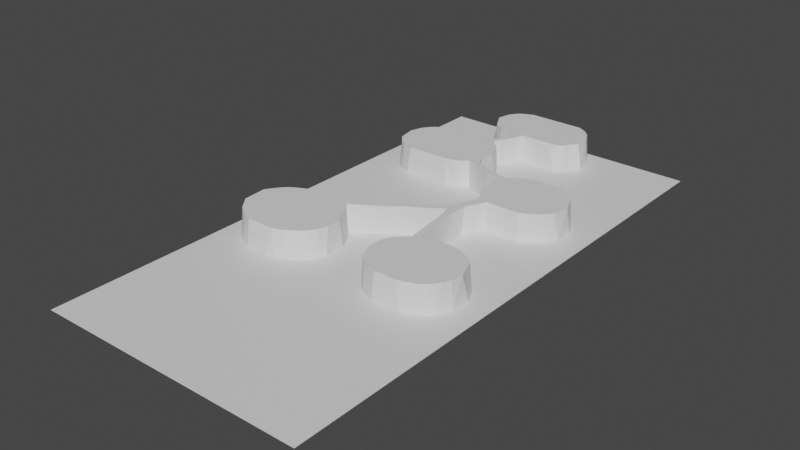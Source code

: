 # Source: untitled_1.blend  (saved by Blender 2.82.7; exported with 4.5.12 LTS)
import bpy
from mathutils import Matrix  # noqa: F401  (used for matrix-valued properties, if any)

bpy.ops.wm.read_factory_settings(use_empty=True)
scene = bpy.context.scene
scene.name = 'Scene'

# ---- collections
col_collection = bpy.data.collections.new('Collection'); scene.collection.children.link(col_collection)

# ---- materials (node trees are filled in below, after node groups)
mat_default_obj = bpy.data.materials.new('Default OBJ')
mat_default_obj.use_transparent_shadow = False

# ---- material node trees
mat_default_obj.use_nodes = True; mat_default_obj.node_tree.nodes.clear()
_N = mat_default_obj.node_tree.nodes; _L = mat_default_obj.node_tree.links
n0 = _N.new('ShaderNodeOutputMaterial'); n0.name = 'Material Output'; n0.location = (300, 300)
n1 = _N.new('ShaderNodeBsdfPrincipled'); n1.name = 'Principled BSDF'; n1.location = (10, 300)
n1.distribution = 'GGX'
n1.subsurface_method = 'BURLEY'
n1.inputs[3].default_value = 1.45
n1.inputs[27].default_value = (0.0, 0.0, 0.0, 1.0)
n1.inputs[28].default_value = 1.0
_L.new(n1.outputs[0], n0.inputs[0])
n0.is_active_output = True

# ---- world
world_world = bpy.data.worlds.new('World'); scene.world = world_world
world_world.use_nodes = True; world_world.node_tree.nodes.clear()
_N = world_world.node_tree.nodes; _L = world_world.node_tree.links
n0 = _N.new('ShaderNodeOutputWorld'); n0.name = 'World Output'; n0.location = (300, 300)
n1 = _N.new('ShaderNodeBackground'); n1.name = 'Background'; n1.location = (10, 300)
n1.inputs[0].default_value = (0.05088, 0.05088, 0.05088, 1.0)
_L.new(n1.outputs[0], n0.inputs[0])
n0.is_active_output = True
world_world.color = (0.05088, 0.05088, 0.05088)
world_world.use_sun_shadow = False
world_world.sun_shadow_jitter_overblur = 0.0

# ---- meshes
me_terrain_001 = bpy.data.meshes.new('Terrain.001')
me_terrain_001.from_pydata([(-227.0, 0.0, 0.0), (-227.0, 0.0, 200.0), (-232.0, 0.0, 83.87), (-244.8, 0.0004595, 134.8), (-243.6, 0.0003261, 51.99), (-236.1, 0.005891, 125.2), (-236.3, 0.006588, 60.97), (-237.8, 0.008497, 71.02), (-238.2, 0.003982, 112.6), (-235.8, 0.01067, 117.7), (-236.3, 0.007885, 68.08), (-265.1, 0.0, 38.05), (-237.6, 0.01643, 128.4), (-236.6, 9.995, 62.71), (-236.0, 9.995, 120.5), (-236.8, 9.995, 124.6), (-237.6, 9.995, 68.75), (-239.2, 9.989, 112.7), (-238.8, 0.008079, 130.7), (-238.8, 0.004903, 55.97), (-239.6, 0.006824, 73.08), (-238.1, 9.997, 127.6), (-239.3, 9.981, 56.53), (-247.7, 9.998, 108.1), (-242.4, 0.006072, 133.6), (-239.8, 9.996, 71.9), (-240.2, 0.01482, 132.2), (-241.0, 0.006832, 74.28), (-239.5, 9.997, 129.6), (-240.7, 0.03803, 110.3), (-240.8, 9.985, 131.1), (-241.2, 0.02336, 53.63), (-241.3, 9.993, 54.59), (-243.7, 0.003838, 108.3), (-241.7, 9.991, 73.49), (-243.0, 9.992, 109.9), (-242.9, 0.008844, 75.67), (-243.2, 9.978, 132.8), (-243.7, 9.98, 74.81), (-243.9, 9.998, 52.82), (-247.7, 0.01519, 135.8), (-245.9, 0.01895, 77.08), (-246.0, 0.04867, 51.14), (-246.0, 9.996, 133.9), (-247.2, 9.992, 76.34), (-246.8, 9.996, 51.75), (-254.9, 9.997, 108.1), (-246.6, 0.03385, 107.2), (-249.0, 0.05093, 50.36), (-249.7, 9.996, 134.9), (-251.2, 0.07177, 77.59), (-256.8, 0.04176, 107.2), (-257.3, 9.983, 51.74), (-255.6, 0.02436, 50.45), (-256.3, 0.0009446, 77.74), (-257.7, 9.991, 135.0), (-258.3, 0.01017, 135.8), (-258.5, 0.05755, 51.09), (-258.5, 9.969, 109.0), (-259.1, 0.0704, 76.97), (-260.2, 0.0154, 79.71), (-259.8, 0.03517, 108.2), (-260.4, 9.985, 53.15), (-262.2, 0.004116, 95.41), (-261.0, 0.002321, 105.1), (-260.6, 0.03456, 51.85), (-260.5, 9.984, 133.9), (-260.7, 0.03184, 134.8), (-260.6, 0.02325, 14.46), (-259.2, 9.998, 76.31), (-261.3, 0.001738, 82.88), (-260.9, 9.968, 109.3), (-260.4, 9.997, 78.31), (-262.1, 0.0008769, 15.88), (-261.6, 0.01837, 8.719), (-262.1, 9.922, 14.75), (-262.5, 0.01162, 52.89), (-263.2, 9.991, 54.82), (-261.4, 9.99, 80.77), (-263.0, 0.006811, 85.32), (-261.5, 9.962, 105.0), (-263.3, 9.995, 132.5), (-262.9, 9.994, 83.7), (-262.1, 9.994, 99.69), (-264.6, 0.007329, 3.013), (-263.3, -0.0003032, 17.64), (-264.1, 9.998, 72.52), (-263.6, 9.999, 76.33), (-263.0, 9.983, 111.1), (-264.7, 9.997, 112.7), (-263.7, 0.009273, 133.5), (-262.4, 10.0, 8.993), (-264.8, 9.981, 80.27), (-264.1, 9.99, 102.0), (-264.1, 9.974, 5.348), (-264.2, 9.987, 17.21), (-265.0, 0.01598, 55.19), (-264.0, -0.0009536, 74.24), (-263.2, 9.991, 91.2), (-264.0, 0.02509, 110.8), (-265.2, 0.0002919, 21.15), (-265.1, 9.968, 56.56), (-264.5, 0.003687, 77.34), (-266.5, 9.991, 88.75), (-266.6, 9.989, 69.15), (-265.3, 9.995, 93.44), (-264.5, 0.000107, 103.7), (-265.4, 9.859, 19.16), (-265.5, -0.001068, 79.83), (-266.7, 9.909, 2.573), (-266.1, 9.998, 83.2), (-267.4, 9.998, 85.31), (-265.5, 9.86e-05, 95.59), (-266.1, 0.01017, 112.3), (-266.5, 9.972, 114.2), (-266.4, 9.997, 130.3), (-266.5, 0.01207, 131.2), (-267.2, 0.04239, 1.134), (-267.4, 9.888, 20.65), (-269.0, 9.998, 57.79), (-267.3, 9.967, 61.39), (-266.8, 3.05e-08, 83.44), (-267.0, -0.01198, 90.11), (-267.6, 9.992, 115.9), (-270.6, 0.004444, -0.005766), (-267.7, 0.01155, 114.0), (-268.8, 9.994, 117.9), (-267.7, 0.003422, 22.49), (-267.7, -0.0195, 59.46), (-268.6, 10.0, 89.91), (-267.8, 0.02856, 67.1), (-269.9, 0.02238, 92.11), (-269.1, 9.992, 55.75), (-269.1, -0.0002862, 85.64), (-270.2, 8.705, 21.94), (-269.9, -0.001216, 54.58), (-269.9, 9.999, 87.51), (-269.4, 0.005512, 117.0), (-269.2, 9.998, 124.1), (-270.1, 9.982, 0.8651), (-269.7, 0.003345, 124.8), (-271.7, 0.001048, 58.01), (-271.3, 0.02343, 87.61), (-272.2, 9.964, 89.53), (-271.0, 9.983, 91.78), (-280.1, 0.0, 117.7), (-275.9, 4.187e-06, 22.61), (-272.3, 9.994, 54.84), (-272.3, 0.0101, 93.88), (-277.1, 9.962, 21.19), (-273.5, 9.987, 56.73), (-272.9, 1.228, 0.01393), (-273.6, 0.01606, 53.46), (-273.0, 9.998, 93.12), (-273.6, -0.002054, 89.16), (-274.1, 9.983, 90.89), (-275.0, 9.993, 94.17), (-276.5, 9.997, 53.49), (-275.9, 0.0008496, 56.58), (-274.9, -0.01121, 95.21), (-276.9, 9.996, 55.3), (-275.6, 0.005841, 90.4), (-277.0, 9.996, 92.9), (-277.0, 0.01258, 96.62), (-275.8, 0.909, -0.0011), (-276.8, 0.0002442, 52.1), (-277.7, 9.995, 95.85), (-277.7, 0.006848, 92.2), (-278.8, 0.8239, -0.01402), (-291.1, 9.998, 0.8781), (-281.0, -0.005589, 50.51), (-291.7, 0.0, 83.32), (-280.3, 9.99, 95.33), (-280.3, 9.992, 51.94), (-279.1, 0.000954, 55.18), (-279.9, 0.01062, 98.89), (-282.3, 0.01642, 22.72), (-281.0, 9.988, 53.67), (-279.9, 4.971e-05, 94.14), (-279.9, 9.989, 97.43), (-282.6, 9.996, 21.15), (-280.8, 0.005291, 41.35), (-280.5, 1.339, -0.002058), (-280.5, 0.04849, 47.93), (-282.9, -0.0178, 53.96), (-283.5, -0.0001122, 25.8), (-281.6, 9.978, 48.4), (-283.5, 9.987, 97.58), (-281.6, 9.986, 98.86), (-282.5, -0.0001458, 100.6), (-281.2, 9.997, 42.6), (-282.6, 0.02685, 95.81), (-282.8, 2.377, 0.04792), (-311.2, 9.998, 34.32), (-284.0, 9.984, 36.08), (-284.7, 0.004613, 54.97), (-283.8, 9.973, 100.6), (-284.6, 0.000966, 101.9), (-284.2, 0.04019, 34.95), (-283.7, 9.979, 24.69), (-284.1, 9.994, 52.75), (-284.1, 1.855, 0.009229), (-284.7, -3.024e-07, 28.12), (-286.7, 0.01157, 33.03), (-287.2, 0.0001607, 56.41), (-285.8, 0.01551, 97.75), (-286.4, 9.995, 25.02), (-284.9, 9.998, 27.34), (-285.4, 9.98, 21.35), (-286.2, 0.02989, 31.02), (-286.2, 9.979, 54.62), (-286.3, 0.0913, -0.0257), (-285.8, 10.01, 98.88), (-286.1, -0.01464, 22.17), (-286.1, 9.998, 29.87), (-287.2, 9.996, 100.2), (-286.7, 9.978, 102.3), (-287.2, 0.006391, 103.9), (-287.4, 0.005232, 116.4), (-287.2, 0.01951, 124.2), (-286.9, 9.998, 33.95), (-287.6, 0.01, 26.08), (-288.1, 9.998, 28.73), (-288.6, 9.995, 20.44), (-288.1, -2.838e-05, 99.37), (-288.2, 0.02565, 126.7), (-291.0, 0.002343, 130.7), (-289.8, 0.01353, 21.43), (-287.8, 9.998, 31.81), (-287.8, 9.97, 122.8), (-292.1, -0.0002365, 0.003742), (-288.9, 9.956, 55.79), (-289.6, 0.01422, 129.1), (-288.8, 0.03748, 28.51), (-289.1, 9.951, 104.0), (-287.9, 9.983, 117.2), (-289.0, 9.991, 126.3), (-290.0, 9.991, 31.12), (-289.8, 0.01047, 105.6), (-296.9, 9.998, 107.0), (-290.0, 0.007772, 100.6), (-290.0, 9.999, 101.8), (-292.5, 9.997, 103.9), (-290.3, -0.02277, 30.44), (-292.2, 9.989, 56.59), (-290.9, 0.02303, 57.68), (-290.7, 0.001394, 110.2), (-291.4, 9.979, 110.6), (-290.4, 9.989, 128.5), (-291.4, 9.981, 105.3), (-292.5, 0.01547, 132.1), (-292.6, 9.992, 32.69), (-291.8, 0.00507, 31.39), (-291.8, 0.00254, 101.9), (-292.0, 9.968, 130.3), (-294.5, 9.986, 2.305), (-293.1, 9.992, 19.76), (-292.8, -0.01621, 107.9), (-297.0, 0.00398, 134.8), (-294.7, 0.003269, 20.31), (-294.0, 9.962, 107.1), (-293.6, 0.002847, 103.5), (-294.8, 0.02061, 133.6), (-294.1, 10.01, 131.7), (-295.0, 0.03778, 1.305), (-295.1, 9.992, 105.7), (-307.8, 9.994, 56.93), (-296.5, -0.04581, 105.5), (-297.0, 9.98, 133.6), (-327.0, 0.0, 0.0), (-296.8, 9.994, 3.924), (-296.4, 9.972, 18.27), (-297.9, 9.997, 32.78), (-296.7, -0.002224, 2.591), (-305.1, 0.03631, 104.5), (-299.1, -0.003154, 104.8), (-299.3, 0.002519, 135.6), (-298.1, 0.02744, 17.95), (-298.0, 0.007811, 3.919), (-298.8, 9.969, 6.805), (-299.9, 9.98, 105.7), (-299.9, 9.997, 11.72), (-299.8, 0.0009415, 31.56), (-303.2, 0.04102, 136.3), (-299.8, -0.002962, 6.961), (-300.7, 9.994, 135.0), (-300.4, 0.01524, 12.75), (-308.7, 0.01813, 57.71), (-306.7, 0.06223, 31.78), (-308.2, 9.994, 33.01), (-308.2, 9.991, 105.7), (-311.1, 9.99, 135.0), (-311.3, 0.02139, 135.9), (-309.5, 0.06154, 32.4), (-310.5, 0.03722, 105.0), (-312.5, 9.977, 107.0), (-312.1, 9.995, 55.29), (-311.2, 0.0364, 56.71), (-312.0, 0.02548, 33.55), (-313.1, 0.01625, 105.9), (-313.5, 9.954, 35.51), (-313.7, 0.0004519, 55.39), (-315.0, 9.991, 133.4), (-315.3, 0.005867, 134.3), (-314.1, 0.006025, 34.79), (-314.8, 9.998, 37.04), (-314.4, 9.996, 53.78), (-315.1, 0.001048, 107.0), (-315.9, 0.005672, 36.6), (-315.7, 0.01972, 53.63), (-315.7, 9.969, 108.6), (-316.7, 9.992, 39.74), (-316.8, 9.992, 50.94), (-323.1, 9.996, 116.6), (-317.9, 0.001766, 39.95), (-317.7, 9.96, 109.8), (-318.8, 9.971, 130.5), (-318.0, 9.997, 44.35), (-318.8, 0.003931, 131.7), (-317.6, 0.01447, 108.5), (-318.1, 0.02087, 48.53), (-319.1, 9.99, 111.2), (-322.8, 0.0, 49.45), (-319.4, 0.01366, 109.8), (-325.3, 0.0, 111.6), (-320.8, 0.01534, 111.2), (-320.9, 9.97, 113.2), (-321.5, 0.02335, 128.4), (-322.4, 0.01029, 113.3), (-322.6, 10.0, 125.5), (-327.0, 0.0, 200.0), (-323.4, 0.1056, 115.3), (-324.1, 0.007314, 116.9), (-324.2, 0.01653, 122.4), (-327.0, 0.0, 79.48)], [], [(0, 2, 1), (2, 5, 1), (0, 6, 2), (2, 10, 7), (9, 5, 2), (6, 10, 2), (9, 14, 5), (5, 12, 1), (6, 13, 10), (14, 15, 5), (13, 16, 10), (2, 8, 9), (8, 14, 9), (23, 15, 14), (10, 16, 7), (8, 17, 14), (15, 12, 5), (12, 18, 1), (19, 13, 6), (15, 21, 12), (0, 19, 6), (2, 7, 20), (19, 22, 13), (0, 31, 19), (22, 69, 13), (16, 25, 7), (15, 28, 21), (21, 18, 12), (18, 26, 1), (16, 69, 25), (25, 20, 7), (20, 27, 2), (21, 28, 18), (2, 29, 8), (8, 29, 17), (31, 22, 19), (13, 69, 16), (15, 23, 28), (28, 30, 18), (30, 26, 18), (24, 3, 1), (31, 32, 22), (32, 69, 22), (28, 23, 30), (26, 24, 1), (0, 4, 31), (27, 36, 2), (25, 34, 20), (20, 34, 27), (29, 35, 17), (25, 69, 34), (14, 17, 23), (30, 24, 26), (27, 34, 36), (2, 33, 29), (23, 37, 30), (30, 37, 24), (0, 11, 4), (34, 38, 36), (31, 4, 32), (34, 69, 38), (29, 33, 35), (4, 39, 32), (32, 39, 69), (35, 23, 17), (41, 2, 36), (37, 3, 24), (11, 42, 4), (38, 41, 36), (23, 43, 37), (37, 43, 3), (69, 44, 38), (38, 44, 41), (4, 42, 39), (42, 45, 39), (45, 69, 39), (33, 23, 35), (40, 1, 3), (2, 47, 33), (33, 47, 23), (43, 40, 3), (11, 48, 42), (43, 49, 40), (42, 48, 45), (41, 50, 2), (50, 54, 2), (44, 50, 41), (49, 43, 23), (47, 46, 23), (2, 51, 47), (47, 51, 46), (48, 52, 45), (45, 52, 69), (11, 53, 48), (48, 53, 52), (2, 54, 51), (44, 54, 50), (44, 69, 54), (49, 55, 40), (55, 56, 40), (40, 56, 1), (53, 57, 52), (49, 23, 55), (51, 58, 46), (46, 58, 23), (69, 59, 54), (59, 60, 54), (51, 61, 58), (84, 74, 0), (74, 68, 0), (53, 11, 57), (57, 62, 52), (52, 62, 69), (54, 64, 51), (64, 61, 51), (57, 65, 62), (23, 66, 55), (55, 66, 56), (66, 67, 56), (59, 69, 60), (61, 71, 58), (58, 71, 23), (69, 72, 60), (68, 73, 0), (0, 73, 11), (57, 11, 65), (54, 79, 63), (67, 1, 56), (72, 78, 60), (60, 70, 54), (64, 71, 61), (65, 76, 62), (62, 77, 69), (60, 78, 70), (70, 79, 54), (54, 63, 64), (80, 71, 64), (23, 81, 66), (74, 91, 68), (91, 75, 68), (68, 75, 73), (78, 82, 70), (63, 83, 64), (64, 83, 80), (73, 85, 11), (65, 11, 76), (69, 87, 72), (70, 82, 79), (83, 88, 80), (80, 88, 71), (88, 23, 71), (66, 81, 67), (81, 90, 67), (67, 90, 1), (91, 169, 75), (76, 77, 62), (98, 83, 63), (84, 91, 74), (75, 85, 73), (86, 87, 69), (72, 92, 78), (83, 93, 88), (23, 88, 89), (84, 94, 91), (75, 95, 85), (76, 96, 77), (86, 97, 87), (79, 98, 63), (105, 83, 98), (75, 169, 95), (87, 92, 72), (78, 92, 82), (82, 98, 79), (105, 93, 83), (115, 81, 23), (94, 169, 91), (85, 100, 11), (96, 101, 77), (77, 101, 69), (97, 102, 87), (82, 103, 98), (93, 106, 88), (106, 99, 88), (99, 89, 88), (85, 95, 100), (87, 102, 92), (95, 107, 100), (102, 108, 92), (105, 112, 93), (112, 106, 93), (115, 90, 81), (84, 109, 94), (109, 169, 94), (76, 11, 96), (104, 97, 86), (110, 111, 82), (82, 111, 103), (103, 105, 98), (99, 113, 89), (89, 114, 23), (126, 115, 23), (115, 116, 90), (0, 117, 84), (107, 118, 100), (92, 110, 82), (99, 106, 113), (90, 116, 1), (84, 117, 109), (119, 120, 69), (97, 108, 102), (108, 121, 92), (92, 121, 110), (122, 112, 105), (113, 114, 89), (95, 169, 107), (169, 118, 107), (108, 204, 121), (103, 122, 105), (23, 114, 123), (124, 117, 0), (101, 119, 69), (69, 104, 86), (104, 130, 97), (110, 121, 111), (113, 125, 114), (118, 127, 100), (100, 127, 11), (119, 128, 120), (130, 204, 97), (103, 129, 122), (120, 104, 69), (131, 112, 122), (125, 123, 114), (126, 138, 115), (96, 132, 101), (101, 132, 119), (128, 130, 120), (120, 130, 104), (121, 133, 111), (123, 126, 23), (118, 134, 127), (11, 135, 96), (96, 135, 132), (128, 204, 130), (97, 204, 108), (121, 204, 133), (111, 136, 103), (103, 136, 129), (106, 125, 113), (125, 137, 123), (137, 126, 123), (117, 124, 109), (124, 139, 109), (109, 139, 169), (111, 133, 136), (122, 129, 131), (138, 140, 115), (115, 140, 116), (106, 137, 125), (119, 141, 128), (137, 138, 126), (141, 204, 128), (133, 142, 136), (136, 143, 129), (129, 144, 131), (137, 140, 138), (116, 145, 1), (133, 204, 142), (129, 143, 144), (137, 145, 140), (134, 146, 127), (127, 146, 11), (135, 147, 132), (131, 148, 112), (140, 145, 116), (169, 149, 118), (118, 149, 134), (147, 150, 132), (132, 150, 119), (136, 142, 143), (144, 148, 131), (148, 106, 112), (124, 151, 139), (119, 150, 141), (11, 152, 135), (144, 153, 148), (135, 152, 147), (142, 154, 143), (143, 155, 144), (142, 204, 154), (154, 155, 143), (155, 153, 144), (153, 156, 148), (152, 157, 147), (150, 158, 141), (141, 158, 204), (156, 159, 148), (148, 159, 106), (134, 149, 146), (157, 160, 147), (147, 160, 150), (154, 161, 155), (155, 162, 153), (153, 162, 156), (159, 163, 106), (137, 106, 145), (151, 164, 139), (150, 160, 158), (11, 165, 152), (152, 165, 157), (161, 162, 155), (204, 171, 154), (154, 171, 161), (156, 166, 159), (159, 166, 163), (171, 167, 161), (161, 167, 162), (156, 162, 166), (164, 168, 139), (168, 169, 139), (11, 170, 165), (162, 172, 166), (165, 173, 157), (160, 174, 158), (166, 175, 163), (149, 176, 146), (157, 177, 160), (160, 177, 174), (167, 178, 162), (162, 178, 172), (172, 179, 166), (166, 179, 175), (163, 175, 106), (169, 180, 149), (165, 170, 173), (173, 177, 157), (168, 182, 169), (181, 183, 11), (11, 183, 170), (171, 178, 167), (149, 180, 176), (177, 184, 174), (181, 190, 183), (190, 186, 183), (174, 204, 158), (172, 187, 179), (187, 188, 179), (179, 188, 175), (175, 189, 106), (183, 186, 170), (178, 191, 172), (182, 192, 169), (186, 173, 170), (173, 186, 177), (181, 194, 190), (194, 193, 190), (188, 189, 175), (146, 181, 11), (190, 193, 186), (184, 195, 174), (172, 191, 187), (188, 196, 189), (189, 197, 106), (176, 185, 146), (198, 194, 181), (180, 199, 176), (176, 199, 185), (185, 202, 146), (146, 198, 181), (193, 177, 186), (178, 171, 191), (187, 196, 188), (177, 200, 184), (189, 196, 197), (192, 201, 169), (203, 198, 146), (177, 193, 200), (195, 204, 174), (171, 205, 191), (191, 205, 187), (199, 207, 185), (185, 207, 202), (200, 195, 184), (180, 208, 199), (199, 206, 207), (200, 210, 195), (201, 211, 169), (208, 206, 199), (202, 209, 146), (205, 212, 187), (169, 208, 180), (207, 214, 202), (202, 214, 209), (198, 203, 194), (212, 215, 187), (187, 215, 196), (196, 216, 197), (197, 217, 106), (217, 145, 106), (218, 219, 145), (145, 219, 1), (208, 213, 206), (206, 214, 207), (203, 220, 194), (220, 193, 194), (200, 193, 210), (210, 204, 195), (197, 216, 217), (206, 222, 214), (209, 203, 146), (196, 215, 216), (213, 221, 206), (205, 215, 212), (169, 223, 208), (214, 228, 209), (205, 224, 215), (246, 218, 145), (219, 225, 1), (208, 227, 213), (227, 221, 213), (206, 221, 222), (222, 228, 214), (209, 228, 203), (171, 224, 205), (218, 235, 219), (235, 229, 219), (211, 230, 169), (208, 223, 227), (193, 231, 210), (210, 231, 204), (229, 225, 219), (225, 232, 1), (221, 233, 222), (203, 228, 220), (216, 234, 217), (229, 236, 225), (234, 238, 217), (217, 238, 145), (246, 235, 218), (235, 239, 229), (229, 239, 236), (232, 226, 1), (222, 237, 228), (224, 240, 215), (240, 241, 215), (215, 241, 216), (216, 242, 234), (227, 282, 221), (221, 282, 233), (233, 243, 222), (222, 243, 237), (237, 220, 228), (193, 244, 231), (231, 244, 204), (244, 245, 204), (216, 241, 242), (246, 247, 235), (247, 239, 235), (236, 232, 225), (233, 282, 243), (236, 248, 232), (224, 171, 240), (242, 249, 234), (234, 249, 238), (238, 257, 145), (257, 246, 145), (250, 1, 226), (237, 251, 220), (248, 226, 232), (243, 252, 237), (237, 252, 251), (240, 253, 241), (236, 239, 248), (248, 254, 226), (241, 253, 242), (169, 256, 223), (282, 252, 243), (251, 193, 220), (240, 171, 253), (238, 249, 257), (258, 276, 1), (1, 276, 330), (223, 259, 227), (227, 259, 282), (249, 260, 257), (246, 257, 247), (248, 239, 254), (254, 250, 226), (223, 256, 259), (253, 261, 242), (249, 242, 260), (250, 262, 1), (254, 263, 250), (230, 264, 169), (264, 255, 169), (242, 265, 260), (257, 260, 247), (254, 239, 263), (263, 262, 250), (1, 262, 258), (253, 171, 261), (260, 239, 247), (244, 266, 245), (169, 271, 256), (256, 271, 259), (261, 265, 242), (244, 193, 266), (261, 267, 265), (263, 268, 262), (230, 269, 264), (261, 171, 267), (264, 270, 255), (255, 270, 169), (251, 272, 193), (265, 239, 260), (264, 273, 270), (264, 269, 273), (171, 275, 267), (265, 267, 239), (263, 239, 268), (268, 258, 262), (271, 277, 259), (252, 272, 251), (269, 278, 273), (273, 278, 270), (252, 282, 272), (270, 279, 169), (267, 280, 239), (270, 278, 279), (277, 282, 259), (171, 274, 275), (268, 276, 258), (278, 284, 279), (281, 271, 169), (267, 275, 280), (281, 277, 271), (268, 285, 276), (279, 281, 169), (281, 286, 277), (245, 171, 204), (268, 239, 285), (283, 330, 276), (279, 284, 281), (277, 286, 282), (269, 284, 278), (284, 286, 281), (269, 286, 284), (266, 287, 245), (245, 287, 171), (285, 283, 276), (275, 274, 280), (269, 282, 286), (282, 288, 272), (272, 289, 193), (280, 290, 239), (288, 289, 272), (274, 290, 280), (239, 291, 285), (285, 291, 283), (283, 292, 330), (288, 293, 289), (274, 294, 290), (291, 292, 283), (282, 269, 288), (288, 269, 293), (290, 295, 239), (193, 296, 266), (293, 193, 289), (266, 297, 287), (287, 297, 171), (266, 296, 297), (294, 295, 290), (269, 298, 293), (293, 298, 193), (294, 299, 295), (297, 301, 171), (171, 294, 274), (298, 300, 193), (296, 301, 297), (239, 302, 291), (291, 302, 292), (302, 303, 292), (292, 303, 330), (298, 304, 300), (300, 305, 193), (193, 306, 296), (296, 306, 301), (171, 299, 294), (299, 307, 295), (269, 304, 298), (304, 305, 300), (304, 308, 305), (306, 309, 301), (307, 310, 295), (295, 310, 239), (305, 311, 193), (193, 312, 306), (171, 307, 299), (313, 302, 239), (304, 269, 308), (312, 309, 306), (305, 308, 311), (307, 319, 310), (308, 314, 311), (310, 315, 239), (311, 317, 193), (320, 322, 309), (319, 315, 310), (302, 318, 303), (317, 312, 193), (312, 320, 309), (313, 316, 302), (302, 316, 318), (308, 269, 314), (311, 314, 317), (317, 320, 312), (314, 320, 317), (309, 322, 301), (315, 321, 239), (318, 330, 303), (314, 322, 320), (319, 323, 315), (323, 321, 315), (307, 324, 319), (324, 323, 319), (323, 325, 321), (321, 326, 239), (329, 316, 313), (325, 326, 321), (329, 327, 316), (316, 327, 318), (239, 326, 313), (327, 330, 318), (323, 324, 325), (325, 328, 326), (326, 328, 313), (324, 328, 325), (328, 331, 313), (329, 333, 327), (333, 330, 327), (331, 332, 313), (313, 333, 329), (328, 324, 331), (324, 332, 331), (332, 333, 313), (269, 322, 314), (269, 334, 322), (322, 334, 301), (301, 334, 171), (171, 334, 307), (307, 334, 324), (334, 330, 324), (324, 330, 332), (332, 330, 333)])
_uv = me_terrain_001.uv_layers.new(name='UVMap')
_uv.uv.foreach_set('vector', [0.0, 0.0, 0.4194, 0.05002, 1.0, 0.0, 0.4194, 0.05002, 0.6265, 0.09182, 1.0, 0.0, 0.0, 0.0, 0.3053, 0.09416, 0.4194, 0.05002, 0.4194, 0.05002, 0.3407, 0.09457, 0.3555, 0.1089, 0.5887, 0.08818, 0.6265, 0.09182, 0.4194, 0.05002, 0.3053, 0.09416, 0.3407, 0.09457, 0.4194, 0.05002, 0.5887, 0.08818, 0.6023, 0.09232, 0.6265, 0.09182, 0.6265, 0.09182, 0.6426, 0.1059, 1.0, 0.0, 0.3053, 0.09416, 0.3172, 0.09893, 0.3407, 0.09457, 0.6023, 0.09232, 0.6226, 0.09815, 0.6265, 0.09182, 0.3172, 0.09893, 0.3433, 0.1062, 0.3407, 0.09457, 0.4194, 0.05002, 0.5629, 0.1134, 0.5887, 0.08818, 0.5629, 0.1134, 0.6023, 0.09232, 0.5887, 0.08818, 0.5405, 0.2085, 0.6226, 0.09815, 0.6023, 0.09232, 0.3407, 0.09457, 0.3433, 0.1062, 0.3555, 0.1089, 0.5629, 0.1134, 0.5642, 0.1226, 0.6023, 0.09232, 0.6226, 0.09815, 0.6426, 0.1059, 0.6265, 0.09182, 0.6426, 0.1059, 0.6541, 0.1189, 1.0, 0.0, 0.2799, 0.119, 0.3172, 0.09893, 0.3053, 0.09416, 0.6226, 0.09815, 0.638, 0.1116, 0.6426, 0.1059, 0.0, 0.0, 0.2799, 0.119, 0.3053, 0.09416, 0.4194, 0.05002, 0.3555, 0.1089, 0.3656, 0.1254, 0.2799, 0.119, 0.2831, 0.1229, 0.3172, 0.09893, 0.0, 0.0, 0.268, 0.1427, 0.2799, 0.119, 0.2831, 0.1229, 0.3816, 0.3217, 0.3172, 0.09893, 0.3433, 0.1062, 0.3594, 0.1278, 0.3555, 0.1089, 0.6226, 0.09815, 0.6479, 0.1247, 0.638, 0.1116, 0.638, 0.1116, 0.6541, 0.1189, 0.6426, 0.1059, 0.6541, 0.1189, 0.6617, 0.1326, 1.0, 0.0, 0.3433, 0.1062, 0.3816, 0.3217, 0.3594, 0.1278, 0.3594, 0.1278, 0.3656, 0.1254, 0.3555, 0.1089, 0.3656, 0.1254, 0.3714, 0.1385, 0.4194, 0.05002, 0.638, 0.1116, 0.6479, 0.1247, 0.6541, 0.1189, 0.4194, 0.05002, 0.5516, 0.1372, 0.5629, 0.1134, 0.5629, 0.1134, 0.5516, 0.1372, 0.5642, 0.1226, 0.268, 0.1427, 0.2831, 0.1229, 0.2799, 0.119, 0.3172, 0.09893, 0.3816, 0.3217, 0.3433, 0.1062, 0.6226, 0.09815, 0.5405, 0.2085, 0.6479, 0.1247, 0.6479, 0.1247, 0.6557, 0.1384, 0.6541, 0.1189, 0.6557, 0.1384, 0.6617, 0.1326, 0.6541, 0.1189, 0.6688, 0.1537, 0.6738, 0.1761, 1.0, 0.0, 0.268, 0.1427, 0.2734, 0.1428, 0.2831, 0.1229, 0.2734, 0.1428, 0.3816, 0.3217, 0.2831, 0.1229, 0.6479, 0.1247, 0.5405, 0.2085, 0.6557, 0.1384, 0.6617, 0.1326, 0.6688, 0.1537, 1.0, 0.0, 0.0, 0.0, 0.26, 0.1655, 0.268, 0.1427, 0.3714, 0.1385, 0.3788, 0.1581, 0.4194, 0.05002, 0.3594, 0.1278, 0.3672, 0.1476, 0.3656, 0.1254, 0.3656, 0.1254, 0.3672, 0.1476, 0.3714, 0.1385, 0.5516, 0.1372, 0.5496, 0.1609, 0.5642, 0.1226, 0.3594, 0.1278, 0.3816, 0.3217, 0.3672, 0.1476, 0.6023, 0.09232, 0.5642, 0.1226, 0.5405, 0.2085, 0.6557, 0.1384, 0.6688, 0.1537, 0.6617, 0.1326, 0.3714, 0.1385, 0.3672, 0.1476, 0.3788, 0.1581, 0.4194, 0.05002, 0.5417, 0.1676, 0.5516, 0.1372, 0.5405, 0.2085, 0.6634, 0.1624, 0.6557, 0.1384, 0.6557, 0.1384, 0.6634, 0.1624, 0.6688, 0.1537, 0.0, 0.0, 0.1902, 0.381, 0.26, 0.1655, 0.3672, 0.1476, 0.3742, 0.1669, 0.3788, 0.1581, 0.268, 0.1427, 0.26, 0.1655, 0.2734, 0.1428, 0.3672, 0.1476, 0.3816, 0.3217, 0.3742, 0.1669, 0.5516, 0.1372, 0.5417, 0.1676, 0.5496, 0.1609, 0.26, 0.1655, 0.2641, 0.1691, 0.2734, 0.1428, 0.2734, 0.1428, 0.2641, 0.1691, 0.3816, 0.3217, 0.5496, 0.1609, 0.5405, 0.2085, 0.5642, 0.1226, 0.3853, 0.1878, 0.4194, 0.05002, 0.3788, 0.1581, 0.6634, 0.1624, 0.6738, 0.1761, 0.6688, 0.1537, 0.1902, 0.381, 0.2554, 0.1905, 0.26, 0.1655, 0.3742, 0.1669, 0.3853, 0.1878, 0.3788, 0.1581, 0.5405, 0.2085, 0.6696, 0.1898, 0.6634, 0.1624, 0.6634, 0.1624, 0.6696, 0.1898, 0.6738, 0.1761, 0.3816, 0.3217, 0.3819, 0.2028, 0.3742, 0.1669, 0.3742, 0.1669, 0.3819, 0.2028, 0.3853, 0.1878, 0.26, 0.1655, 0.2554, 0.1905, 0.2641, 0.1691, 0.2554, 0.1905, 0.259, 0.1983, 0.2641, 0.1691, 0.259, 0.1983, 0.3816, 0.3217, 0.2641, 0.1691, 0.5417, 0.1676, 0.5405, 0.2085, 0.5496, 0.1609, 0.6783, 0.2081, 1.0, 0.0, 0.6738, 0.1761, 0.4194, 0.05002, 0.5357, 0.1955, 0.5417, 0.1676, 0.5417, 0.1676, 0.5357, 0.1955, 0.5405, 0.2085, 0.6696, 0.1898, 0.6783, 0.2081, 0.6738, 0.1761, 0.1902, 0.381, 0.2518, 0.2195, 0.2554, 0.1905, 0.6696, 0.1898, 0.6743, 0.228, 0.6783, 0.2081, 0.2554, 0.1905, 0.2518, 0.2195, 0.259, 0.1983, 0.3853, 0.1878, 0.3875, 0.2419, 0.4194, 0.05002, 0.3875, 0.2419, 0.3881, 0.2932, 0.4194, 0.05002, 0.3819, 0.2028, 0.3875, 0.2419, 0.3853, 0.1878, 0.6743, 0.228, 0.6696, 0.1898, 0.5405, 0.2085, 0.5357, 0.1955, 0.5403, 0.2773, 0.5405, 0.2085, 0.4194, 0.05002, 0.5366, 0.2969, 0.5357, 0.1955, 0.5357, 0.1955, 0.5366, 0.2969, 0.5403, 0.2773, 0.2518, 0.2195, 0.2585, 0.3023, 0.259, 0.1983, 0.259, 0.1983, 0.2585, 0.3023, 0.3816, 0.3217, 0.1902, 0.381, 0.2528, 0.2856, 0.2518, 0.2195, 0.2518, 0.2195, 0.2528, 0.2856, 0.2585, 0.3023, 0.4194, 0.05002, 0.3881, 0.2932, 0.5366, 0.2969, 0.3819, 0.2028, 0.3881, 0.2932, 0.3875, 0.2419, 0.3819, 0.2028, 0.3816, 0.3217, 0.3881, 0.2932, 0.6743, 0.228, 0.675, 0.306, 0.6783, 0.2081, 0.675, 0.306, 0.6791, 0.3131, 0.6783, 0.2081, 0.6783, 0.2081, 0.6791, 0.3131, 1.0, 0.0, 0.2528, 0.2856, 0.2554, 0.3148, 0.2585, 0.3023, 0.6743, 0.228, 0.5405, 0.2085, 0.675, 0.306, 0.5366, 0.2969, 0.5448, 0.3141, 0.5403, 0.2773, 0.5403, 0.2773, 0.5448, 0.3141, 0.5405, 0.2085, 0.3816, 0.3217, 0.3854, 0.3211, 0.3881, 0.2932, 0.3854, 0.3211, 0.3987, 0.3325, 0.3881, 0.2932, 0.5366, 0.2969, 0.5408, 0.3289, 0.5448, 0.3141, 0.01518, 0.3777, 0.04367, 0.3475, 0.0, 0.0, 0.04367, 0.3475, 0.0729, 0.3372, 0.0, 0.0, 0.2528, 0.2856, 0.1902, 0.381, 0.2554, 0.3148, 0.2554, 0.3148, 0.2658, 0.3337, 0.2585, 0.3023, 0.2585, 0.3023, 0.2658, 0.3337, 0.3816, 0.3217, 0.3881, 0.2932, 0.5249, 0.3398, 0.5366, 0.2969, 0.5249, 0.3398, 0.5408, 0.3289, 0.5366, 0.2969, 0.2554, 0.3148, 0.259, 0.3349, 0.2658, 0.3337, 0.5405, 0.2085, 0.6698, 0.3344, 0.675, 0.306, 0.675, 0.306, 0.6698, 0.3344, 0.6791, 0.3131, 0.6698, 0.3344, 0.6737, 0.3387, 0.6791, 0.3131, 0.3854, 0.3211, 0.3816, 0.3217, 0.3987, 0.3325, 0.5408, 0.3289, 0.5461, 0.336, 0.5448, 0.3141, 0.5448, 0.3141, 0.5461, 0.336, 0.5405, 0.2085, 0.3816, 0.3217, 0.3914, 0.3346, 0.3987, 0.3325, 0.0729, 0.3372, 0.07954, 0.3508, 0.0, 0.0, 0.0, 0.0, 0.07954, 0.3508, 0.1902, 0.381, 0.2554, 0.3148, 0.1902, 0.381, 0.259, 0.3349, 0.3881, 0.2932, 0.4269, 0.3571, 0.4768, 0.3521, 0.6737, 0.3387, 1.0, 0.0, 0.6791, 0.3131, 0.3914, 0.3346, 0.4038, 0.3439, 0.3987, 0.3325, 0.3987, 0.3325, 0.4139, 0.3429, 0.3881, 0.2932, 0.5249, 0.3398, 0.5461, 0.336, 0.5408, 0.3289, 0.259, 0.3349, 0.2641, 0.3551, 0.2658, 0.3337, 0.2658, 0.3337, 0.2745, 0.3614, 0.3816, 0.3217, 0.3987, 0.3325, 0.4038, 0.3439, 0.4139, 0.3429, 0.4139, 0.3429, 0.4269, 0.3571, 0.3881, 0.2932, 0.3881, 0.2932, 0.4768, 0.3521, 0.5249, 0.3398, 0.5251, 0.3459, 0.5461, 0.336, 0.5249, 0.3398, 0.5405, 0.2085, 0.6622, 0.3626, 0.6698, 0.3344, 0.04367, 0.3475, 0.0446, 0.3552, 0.0729, 0.3372, 0.0446, 0.3552, 0.07401, 0.3549, 0.0729, 0.3372, 0.0729, 0.3372, 0.07401, 0.3549, 0.07954, 0.3508, 0.4038, 0.3439, 0.4188, 0.3577, 0.4139, 0.3429, 0.4768, 0.3521, 0.4996, 0.351, 0.5249, 0.3398, 0.5249, 0.3398, 0.4996, 0.351, 0.5251, 0.3459, 0.07954, 0.3508, 0.08833, 0.3626, 0.1902, 0.381, 0.259, 0.3349, 0.1902, 0.381, 0.2641, 0.3551, 0.3816, 0.3217, 0.3816, 0.3656, 0.3914, 0.3346, 0.4139, 0.3429, 0.4188, 0.3577, 0.4269, 0.3571, 0.4996, 0.351, 0.5556, 0.3618, 0.5251, 0.3459, 0.5251, 0.3459, 0.5556, 0.3618, 0.5461, 0.336, 0.5556, 0.3618, 0.5405, 0.2085, 0.5461, 0.336, 0.6698, 0.3344, 0.6622, 0.3626, 0.6737, 0.3387, 0.6622, 0.3626, 0.6672, 0.3669, 0.6737, 0.3387, 0.6737, 0.3387, 0.6672, 0.3669, 1.0, 0.0, 0.0446, 0.3552, 0.00678, 0.6398, 0.07401, 0.3549, 0.2641, 0.3551, 0.2745, 0.3614, 0.2658, 0.3337, 0.4562, 0.3622, 0.4996, 0.351, 0.4768, 0.3521, 0.01518, 0.3777, 0.0446, 0.3552, 0.04367, 0.3475, 0.07401, 0.3549, 0.08833, 0.3626, 0.07954, 0.3508, 0.3624, 0.372, 0.3816, 0.3656, 0.3816, 0.3217, 0.3914, 0.3346, 0.4011, 0.378, 0.4038, 0.3439, 0.4996, 0.351, 0.5102, 0.37, 0.5556, 0.3618, 0.5405, 0.2085, 0.5556, 0.3618, 0.5631, 0.3769, 0.01518, 0.3777, 0.02712, 0.3711, 0.0446, 0.3552, 0.07401, 0.3549, 0.08554, 0.3709, 0.08833, 0.3626, 0.2641, 0.3551, 0.2754, 0.3814, 0.2745, 0.3614, 0.3624, 0.372, 0.3709, 0.3705, 0.3816, 0.3656, 0.4269, 0.3571, 0.4562, 0.3622, 0.4768, 0.3521, 0.4669, 0.3829, 0.4996, 0.351, 0.4562, 0.3622, 0.07401, 0.3549, 0.00678, 0.6398, 0.08554, 0.3709, 0.3816, 0.3656, 0.4011, 0.378, 0.3914, 0.3346, 0.4038, 0.3439, 0.4011, 0.378, 0.4188, 0.3577, 0.4188, 0.3577, 0.4562, 0.3622, 0.4269, 0.3571, 0.4669, 0.3829, 0.5102, 0.37, 0.4996, 0.351, 0.6505, 0.3927, 0.6622, 0.3626, 0.5405, 0.2085, 0.02712, 0.3711, 0.00678, 0.6398, 0.0446, 0.3552, 0.08833, 0.3626, 0.1055, 0.3837, 0.1902, 0.381, 0.2754, 0.3814, 0.2826, 0.3816, 0.2745, 0.3614, 0.2745, 0.3614, 0.2826, 0.3816, 0.3816, 0.3217, 0.3709, 0.3705, 0.3867, 0.3751, 0.3816, 0.3656, 0.4188, 0.3577, 0.4439, 0.3969, 0.4562, 0.3622, 0.5102, 0.37, 0.5187, 0.3751, 0.5556, 0.3618, 0.5187, 0.3751, 0.5519, 0.3712, 0.5556, 0.3618, 0.5519, 0.3712, 0.5631, 0.3769, 0.5556, 0.3618, 0.08833, 0.3626, 0.08554, 0.3709, 0.1055, 0.3837, 0.3816, 0.3656, 0.3867, 0.3751, 0.4011, 0.378, 0.08554, 0.3709, 0.09527, 0.3843, 0.1055, 0.3837, 0.3867, 0.3751, 0.3999, 0.3852, 0.4011, 0.378, 0.4669, 0.3829, 0.4779, 0.3851, 0.5102, 0.37, 0.4779, 0.3851, 0.5187, 0.3751, 0.5102, 0.37, 0.6505, 0.3927, 0.6672, 0.3669, 0.6622, 0.3626, 0.01518, 0.3777, 0.01366, 0.398, 0.02712, 0.3711, 0.01366, 0.398, 0.00678, 0.6398, 0.02712, 0.3711, 0.2641, 0.3551, 0.1902, 0.381, 0.2754, 0.3814, 0.3456, 0.3925, 0.3709, 0.3705, 0.3624, 0.372, 0.416, 0.3913, 0.4262, 0.4048, 0.4188, 0.3577, 0.4188, 0.3577, 0.4262, 0.4048, 0.4439, 0.3969, 0.4439, 0.3969, 0.4669, 0.3829, 0.4562, 0.3622, 0.5519, 0.3712, 0.5607, 0.3909, 0.5631, 0.3769, 0.5631, 0.3769, 0.5721, 0.3954, 0.5405, 0.2085, 0.5902, 0.4166, 0.6505, 0.3927, 0.5405, 0.2085, 0.6505, 0.3927, 0.6555, 0.3944, 0.6672, 0.3669, 0.0, 0.0, 0.005813, 0.4014, 0.01518, 0.3777, 0.09527, 0.3843, 0.1024, 0.4061, 0.1055, 0.3837, 0.4011, 0.378, 0.416, 0.3913, 0.4188, 0.3577, 0.5519, 0.3712, 0.5187, 0.3751, 0.5607, 0.3909, 0.6672, 0.3669, 0.6555, 0.3944, 1.0, 0.0, 0.01518, 0.3777, 0.005813, 0.4014, 0.01366, 0.398, 0.2897, 0.4191, 0.3075, 0.4024, 0.3816, 0.3217, 0.3709, 0.3705, 0.3999, 0.3852, 0.3867, 0.3751, 0.3999, 0.3852, 0.4169, 0.3991, 0.4011, 0.378, 0.4011, 0.378, 0.4169, 0.3991, 0.416, 0.3913, 0.4504, 0.4001, 0.4779, 0.3851, 0.4669, 0.3829, 0.5607, 0.3909, 0.5721, 0.3954, 0.5631, 0.3769, 0.08554, 0.3709, 0.00678, 0.6398, 0.09527, 0.3843, 0.00678, 0.6398, 0.1024, 0.4061, 0.09527, 0.3843, 0.3999, 0.3852, 0.2821, 0.6018, 0.4169, 0.3991, 0.4439, 0.3969, 0.4504, 0.4001, 0.4669, 0.3829, 0.5405, 0.2085, 0.5721, 0.3954, 0.5801, 0.4069, -3.17e-06, 0.4353, 0.005813, 0.4014, 0.0, 0.0, 0.2826, 0.3816, 0.2897, 0.4191, 0.3816, 0.3217, 0.3816, 0.3217, 0.3456, 0.3925, 0.3624, 0.372, 0.3456, 0.3925, 0.3355, 0.4076, 0.3709, 0.3705, 0.416, 0.3913, 0.4169, 0.3991, 0.4262, 0.4048, 0.5607, 0.3909, 0.5695, 0.4067, 0.5721, 0.3954, 0.1024, 0.4061, 0.1126, 0.4074, 0.1055, 0.3837, 0.1055, 0.3837, 0.1126, 0.4074, 0.1902, 0.381, 0.2897, 0.4191, 0.2975, 0.4105, 0.3075, 0.4024, 0.3355, 0.4076, 0.2821, 0.6018, 0.3709, 0.3705, 0.4439, 0.3969, 0.4497, 0.4158, 0.4504, 0.4001, 0.3075, 0.4024, 0.3456, 0.3925, 0.3816, 0.3217, 0.4608, 0.4277, 0.4779, 0.3851, 0.4504, 0.4001, 0.5695, 0.4067, 0.5801, 0.4069, 0.5721, 0.3954, 0.5902, 0.4166, 0.6216, 0.42, 0.6505, 0.3927, 0.2754, 0.3814, 0.2787, 0.4205, 0.2826, 0.3816, 0.2826, 0.3816, 0.2787, 0.4205, 0.2897, 0.4191, 0.2975, 0.4105, 0.3355, 0.4076, 0.3075, 0.4024, 0.3075, 0.4024, 0.3355, 0.4076, 0.3456, 0.3925, 0.4169, 0.3991, 0.4284, 0.4209, 0.4262, 0.4048, 0.5801, 0.4069, 0.5902, 0.4166, 0.5405, 0.2085, 0.1024, 0.4061, 0.1094, 0.4335, 0.1126, 0.4074, 0.1902, 0.381, 0.2728, 0.429, 0.2754, 0.3814, 0.2754, 0.3814, 0.2728, 0.429, 0.2787, 0.4205, 0.2975, 0.4105, 0.2821, 0.6018, 0.3355, 0.4076, 0.3709, 0.3705, 0.2821, 0.6018, 0.3999, 0.3852, 0.4169, 0.3991, 0.2821, 0.6018, 0.4284, 0.4209, 0.4262, 0.4048, 0.4379, 0.4294, 0.4439, 0.3969, 0.4439, 0.3969, 0.4379, 0.4294, 0.4497, 0.4158, 0.5187, 0.3751, 0.5695, 0.4067, 0.5607, 0.3909, 0.5695, 0.4067, 0.5849, 0.4231, 0.5801, 0.4069, 0.5849, 0.4231, 0.5902, 0.4166, 0.5801, 0.4069, 0.005813, 0.4014, -3.17e-06, 0.4353, 0.01366, 0.398, -3.17e-06, 0.4353, 0.004539, 0.4318, 0.01366, 0.398, 0.01366, 0.398, 0.004539, 0.4318, 0.00678, 0.6398, 0.4262, 0.4048, 0.4284, 0.4209, 0.4379, 0.4294, 0.4504, 0.4001, 0.4497, 0.4158, 0.4608, 0.4277, 0.6216, 0.42, 0.6243, 0.426, 0.6505, 0.3927, 0.6505, 0.3927, 0.6243, 0.426, 0.6555, 0.3944, 0.5187, 0.3751, 0.5849, 0.4231, 0.5695, 0.4067, 0.2897, 0.4191, 0.2909, 0.4478, 0.2975, 0.4105, 0.5849, 0.4231, 0.6216, 0.42, 0.5902, 0.4166, 0.2909, 0.4478, 0.2821, 0.6018, 0.2975, 0.4105, 0.4284, 0.4209, 0.4382, 0.4429, 0.4379, 0.4294, 0.4379, 0.4294, 0.4473, 0.451, 0.4497, 0.4158, 0.4497, 0.4158, 0.459, 0.4406, 0.4608, 0.4277, 0.5849, 0.4231, 0.6243, 0.426, 0.6216, 0.42, 0.6555, 0.3944, 0.5886, 0.5307, 1.0, 0.0, 0.4284, 0.4209, 0.2821, 0.6018, 0.4382, 0.4429, 0.4497, 0.4158, 0.4473, 0.451, 0.459, 0.4406, 0.5849, 0.4231, 0.5886, 0.5307, 0.6243, 0.426, 0.1094, 0.4335, 0.1133, 0.4886, 0.1126, 0.4074, 0.1126, 0.4074, 0.1133, 0.4886, 0.1902, 0.381, 0.2728, 0.429, 0.275, 0.4531, 0.2787, 0.4205, 0.4608, 0.4277, 0.469, 0.4528, 0.4779, 0.3851, 0.6243, 0.426, 0.5886, 0.5307, 0.6555, 0.3944, 0.00678, 0.6398, 0.1057, 0.4986, 0.1024, 0.4061, 0.1024, 0.4061, 0.1057, 0.4986, 0.1094, 0.4335, 0.275, 0.4531, 0.2837, 0.4635, 0.2787, 0.4205, 0.2787, 0.4205, 0.2837, 0.4635, 0.2897, 0.4191, 0.4379, 0.4294, 0.4382, 0.4429, 0.4473, 0.451, 0.459, 0.4406, 0.469, 0.4528, 0.4608, 0.4277, 0.469, 0.4528, 0.5187, 0.3751, 0.4779, 0.3851, -3.17e-06, 0.4353, 0.0, 0.4593, 0.004539, 0.4318, 0.2897, 0.4191, 0.2837, 0.4635, 0.2909, 0.4478, 0.1902, 0.381, 0.2673, 0.4657, 0.2728, 0.429, 0.459, 0.4406, 0.466, 0.4594, 0.469, 0.4528, 0.2728, 0.429, 0.2673, 0.4657, 0.275, 0.4531, 0.4382, 0.4429, 0.4459, 0.466, 0.4473, 0.451, 0.4473, 0.451, 0.4546, 0.4705, 0.459, 0.4406, 0.4382, 0.4429, 0.2821, 0.6018, 0.4459, 0.466, 0.4459, 0.466, 0.4546, 0.4705, 0.4473, 0.451, 0.4546, 0.4705, 0.466, 0.4594, 0.459, 0.4406, 0.466, 0.4594, 0.4706, 0.4815, 0.469, 0.4528, 0.2673, 0.4657, 0.2676, 0.4954, 0.275, 0.4531, 0.2837, 0.4635, 0.2837, 0.4895, 0.2909, 0.4478, 0.2909, 0.4478, 0.2837, 0.4895, 0.2821, 0.6018, 0.4706, 0.4815, 0.476, 0.4792, 0.469, 0.4528, 0.469, 0.4528, 0.476, 0.4792, 0.5187, 0.3751, 0.1094, 0.4335, 0.1057, 0.4986, 0.1133, 0.4886, 0.2676, 0.4954, 0.2763, 0.4993, 0.275, 0.4531, 0.275, 0.4531, 0.2763, 0.4993, 0.2837, 0.4635, 0.4459, 0.466, 0.4519, 0.4858, 0.4546, 0.4705, 0.4546, 0.4705, 0.464, 0.5006, 0.466, 0.4594, 0.466, 0.4594, 0.464, 0.5006, 0.4706, 0.4815, 0.476, 0.4792, 0.4832, 0.4996, 0.5187, 0.3751, 0.5849, 0.4231, 0.5187, 0.3751, 0.5886, 0.5307, 0.0, 0.4593, 0.0, 0.4884, 0.004539, 0.4318, 0.2837, 0.4635, 0.2763, 0.4993, 0.2837, 0.4895, 0.1902, 0.381, 0.2608, 0.4985, 0.2673, 0.4657, 0.2673, 0.4657, 0.2608, 0.4985, 0.2676, 0.4954, 0.4519, 0.4858, 0.464, 0.5006, 0.4546, 0.4705, 0.2821, 0.6018, 0.4166, 0.6471, 0.4459, 0.466, 0.4459, 0.466, 0.4166, 0.6471, 0.4519, 0.4858, 0.4706, 0.4815, 0.4796, 0.5065, 0.476, 0.4792, 0.476, 0.4792, 0.4796, 0.5065, 0.4832, 0.4996, 0.4166, 0.6471, 0.4604, 0.5072, 0.4519, 0.4858, 0.4519, 0.4858, 0.4604, 0.5072, 0.464, 0.5006, 0.4706, 0.4815, 0.464, 0.5006, 0.4796, 0.5065, 0.0, 0.4884, 0.0, 0.5176, 0.004539, 0.4318, 0.0, 0.5176, 0.00678, 0.6398, 0.004539, 0.4318, 0.1902, 0.381, 0.2523, 0.5387, 0.2608, 0.4985, 0.464, 0.5006, 0.4767, 0.5331, 0.4796, 0.5065, 0.2608, 0.4985, 0.2592, 0.5327, 0.2676, 0.4954, 0.2763, 0.4993, 0.2758, 0.5206, 0.2837, 0.4895, 0.4796, 0.5065, 0.4947, 0.5294, 0.4832, 0.4996, 0.1057, 0.4986, 0.1145, 0.5528, 0.1133, 0.4886, 0.2676, 0.4954, 0.2682, 0.5388, 0.2763, 0.4993, 0.2763, 0.4993, 0.2682, 0.5388, 0.2758, 0.5206, 0.4604, 0.5072, 0.4707, 0.5293, 0.464, 0.5006, 0.464, 0.5006, 0.4707, 0.5293, 0.4767, 0.5331, 0.4767, 0.5331, 0.4869, 0.5286, 0.4796, 0.5065, 0.4796, 0.5065, 0.4869, 0.5286, 0.4947, 0.5294, 0.4832, 0.4996, 0.4947, 0.5294, 0.5187, 0.3751, 0.00678, 0.6398, 0.1066, 0.5534, 0.1057, 0.4986, 0.2608, 0.4985, 0.2523, 0.5387, 0.2592, 0.5327, 0.2592, 0.5327, 0.2682, 0.5388, 0.2676, 0.4954, 0.0, 0.5176, 0.0, 0.5352, 0.00678, 0.6398, 0.2066, 0.5395, 0.2399, 0.5367, 0.1902, 0.381, 0.1902, 0.381, 0.2399, 0.5367, 0.2523, 0.5387, 0.4166, 0.6471, 0.4707, 0.5293, 0.4604, 0.5072, 0.1057, 0.4986, 0.1066, 0.5534, 0.1145, 0.5528, 0.2682, 0.5388, 0.2697, 0.5585, 0.2758, 0.5206, 0.2066, 0.5395, 0.2132, 0.5427, 0.2399, 0.5367, 0.2132, 0.5427, 0.243, 0.5456, 0.2399, 0.5367, 0.2758, 0.5206, 0.2821, 0.6018, 0.2837, 0.4895, 0.4767, 0.5331, 0.4882, 0.5646, 0.4869, 0.5286, 0.4882, 0.5646, 0.4937, 0.5471, 0.4869, 0.5286, 0.4869, 0.5286, 0.4937, 0.5471, 0.4947, 0.5294, 0.4947, 0.5294, 0.5025, 0.5561, 0.5187, 0.3751, 0.2399, 0.5367, 0.243, 0.5456, 0.2523, 0.5387, 0.4707, 0.5293, 0.4793, 0.5562, 0.4767, 0.5331, 0.0, 0.5352, 0.0, 0.5577, 0.00678, 0.6398, 0.243, 0.5456, 0.2592, 0.5327, 0.2523, 0.5387, 0.2592, 0.5327, 0.243, 0.5456, 0.2682, 0.5388, 0.2066, 0.5395, 0.1825, 0.5709, 0.2132, 0.5427, 0.1825, 0.5709, 0.1717, 0.8413, 0.2132, 0.5427, 0.4937, 0.5471, 0.5025, 0.5561, 0.4947, 0.5294, 0.1133, 0.4886, 0.2066, 0.5395, 0.1902, 0.381, 0.2132, 0.5427, 0.1717, 0.8413, 0.243, 0.5456, 0.2697, 0.5585, 0.2752, 0.5761, 0.2758, 0.5206, 0.4767, 0.5331, 0.4793, 0.5562, 0.4882, 0.5646, 0.4937, 0.5471, 0.5034, 0.5684, 0.5025, 0.5561, 0.5025, 0.5561, 0.5097, 0.576, 0.5187, 0.3751, 0.1145, 0.5528, 0.129, 0.5652, 0.1133, 0.4886, 0.1753, 0.5716, 0.1825, 0.5709, 0.2066, 0.5395, 0.1066, 0.5534, 0.1237, 0.5677, 0.1145, 0.5528, 0.1145, 0.5528, 0.1237, 0.5677, 0.129, 0.5652, 0.129, 0.5652, 0.1406, 0.5768, 0.1133, 0.4886, 0.1133, 0.4886, 0.1753, 0.5716, 0.2066, 0.5395, 0.1717, 0.8413, 0.2682, 0.5388, 0.243, 0.5456, 0.4707, 0.5293, 0.4166, 0.6471, 0.4793, 0.5562, 0.4882, 0.5646, 0.5034, 0.5684, 0.4937, 0.5471, 0.2682, 0.5388, 0.2636, 0.571, 0.2697, 0.5585, 0.5025, 0.5561, 0.5034, 0.5684, 0.5097, 0.576, 0.0, 0.5577, 0.0, 0.5707, 0.00678, 0.6398, 0.1654, 0.5972, 0.1753, 0.5716, 0.1133, 0.4886, 0.2682, 0.5388, 0.1717, 0.8413, 0.2636, 0.571, 0.2752, 0.5761, 0.2821, 0.6018, 0.2758, 0.5206, 0.4166, 0.6471, 0.4887, 0.5878, 0.4793, 0.5562, 0.4793, 0.5562, 0.4887, 0.5878, 0.4882, 0.5646, 0.1237, 0.5677, 0.1367, 0.5794, 0.129, 0.5652, 0.129, 0.5652, 0.1367, 0.5794, 0.1406, 0.5768, 0.2636, 0.571, 0.2752, 0.5761, 0.2697, 0.5585, 0.1066, 0.5534, 0.1069, 0.5855, 0.1237, 0.5677, 0.1237, 0.5677, 0.1253, 0.5946, 0.1367, 0.5794, 0.2636, 0.571, 0.273, 0.5926, 0.2752, 0.5761, 0.0, 0.5707, 0.0, 0.5939, 0.00678, 0.6398, 0.1069, 0.5855, 0.1253, 0.5946, 0.1237, 0.5677, 0.1406, 0.5768, 0.1549, 0.592, 0.1133, 0.4886, 0.4887, 0.5878, 0.4943, 0.588, 0.4882, 0.5646, 0.00678, 0.6398, 0.1069, 0.5855, 0.1066, 0.5534, 0.1367, 0.5794, 0.1491, 0.5924, 0.1406, 0.5768, 0.1406, 0.5768, 0.1491, 0.5924, 0.1549, 0.592, 0.1753, 0.5716, 0.1654, 0.5972, 0.1825, 0.5709, 0.4943, 0.588, 0.5008, 0.602, 0.4882, 0.5646, 0.4882, 0.5646, 0.5008, 0.602, 0.5034, 0.5684, 0.5034, 0.5684, 0.5114, 0.5974, 0.5097, 0.576, 0.5097, 0.576, 0.5196, 0.6011, 0.5187, 0.3751, 0.5196, 0.6011, 0.5886, 0.5307, 0.5187, 0.3751, 0.5829, 0.6046, 0.6217, 0.6036, 0.5886, 0.5307, 0.5886, 0.5307, 0.6217, 0.6036, 1.0, 0.0, 0.1069, 0.5855, 0.1113, 0.5898, 0.1253, 0.5946, 0.1253, 0.5946, 0.1491, 0.5924, 0.1367, 0.5794, 0.1654, 0.5972, 0.1698, 0.599, 0.1825, 0.5709, 0.1698, 0.599, 0.1717, 0.8413, 0.1825, 0.5709, 0.2636, 0.571, 0.1717, 0.8413, 0.273, 0.5926, 0.273, 0.5926, 0.2821, 0.6018, 0.2752, 0.5761, 0.5097, 0.576, 0.5114, 0.5974, 0.5196, 0.6011, 0.1253, 0.5946, 0.1433, 0.6117, 0.1491, 0.5924, 0.1549, 0.592, 0.1654, 0.5972, 0.1133, 0.4886, 0.5034, 0.5684, 0.5008, 0.602, 0.5114, 0.5974, 0.1113, 0.5898, 0.1304, 0.6066, 0.1253, 0.5946, 0.4887, 0.5878, 0.5008, 0.602, 0.4943, 0.588, 0.00678, 0.6398, 0.1025, 0.6163, 0.1069, 0.5855, 0.1491, 0.5924, 0.1588, 0.6075, 0.1549, 0.592, 0.4887, 0.5878, 0.4973, 0.6122, 0.5008, 0.602, 0.5514, 0.6382, 0.5829, 0.6046, 0.5886, 0.5307, 0.6217, 0.6036, 0.6338, 0.6121, 1.0, 0.0, 0.1069, 0.5855, 0.1069, 0.6301, 0.1113, 0.5898, 0.1069, 0.6301, 0.1304, 0.6066, 0.1113, 0.5898, 0.1253, 0.5946, 0.1304, 0.6066, 0.1433, 0.6117, 0.1433, 0.6117, 0.1588, 0.6075, 0.1491, 0.5924, 0.1549, 0.592, 0.1588, 0.6075, 0.1654, 0.5972, 0.4166, 0.6471, 0.4973, 0.6122, 0.4887, 0.5878, 0.5829, 0.6046, 0.5862, 0.6107, 0.6217, 0.6036, 0.5862, 0.6107, 0.6144, 0.6099, 0.6217, 0.6036, 0.0, 0.5939, -1.345e-05, 0.6514, 0.00678, 0.6398, 0.1069, 0.5855, 0.1025, 0.6163, 0.1069, 0.6301, 0.1717, 0.8413, 0.2789, 0.6189, 0.273, 0.5926, 0.273, 0.5926, 0.2789, 0.6189, 0.2821, 0.6018, 0.6144, 0.6099, 0.6338, 0.6121, 0.6217, 0.6036, 0.6338, 0.6121, 0.6462, 0.6267, 1.0, 0.0, 0.1304, 0.6066, 0.1428, 0.6197, 0.1433, 0.6117, 0.1654, 0.5972, 0.1588, 0.6075, 0.1698, 0.599, 0.5114, 0.5974, 0.5202, 0.6221, 0.5196, 0.6011, 0.6144, 0.6099, 0.6309, 0.6204, 0.6338, 0.6121, 0.5202, 0.6221, 0.5276, 0.6281, 0.5196, 0.6011, 0.5196, 0.6011, 0.5276, 0.6281, 0.5886, 0.5307, 0.5514, 0.6382, 0.5862, 0.6107, 0.5829, 0.6046, 0.5862, 0.6107, 0.5351, 0.6984, 0.6144, 0.6099, 0.6144, 0.6099, 0.5351, 0.6984, 0.6309, 0.6204, 0.6462, 0.6267, 0.6542, 0.6408, 1.0, 0.0, 0.1433, 0.6117, 0.1555, 0.6285, 0.1588, 0.6075, 0.4973, 0.6122, 0.5026, 0.6303, 0.5008, 0.602, 0.5026, 0.6303, 0.509, 0.6303, 0.5008, 0.602, 0.5008, 0.602, 0.509, 0.6303, 0.5114, 0.5974, 0.5114, 0.5974, 0.5192, 0.6556, 0.5202, 0.6221, 0.1069, 0.6301, 0.1571, 0.7278, 0.1304, 0.6066, 0.1304, 0.6066, 0.1571, 0.7278, 0.1428, 0.6197, 0.1428, 0.6197, 0.1523, 0.6335, 0.1433, 0.6117, 0.1433, 0.6117, 0.1523, 0.6335, 0.1555, 0.6285, 0.1555, 0.6285, 0.1698, 0.599, 0.1588, 0.6075, 0.1717, 0.8413, 0.2832, 0.6526, 0.2789, 0.6189, 0.2789, 0.6189, 0.2832, 0.6526, 0.2821, 0.6018, 0.2832, 0.6526, 0.2884, 0.6388, 0.2821, 0.6018, 0.5114, 0.5974, 0.509, 0.6303, 0.5192, 0.6556, 0.5514, 0.6382, 0.554, 0.6448, 0.5862, 0.6107, 0.554, 0.6448, 0.5351, 0.6984, 0.5862, 0.6107, 0.6309, 0.6204, 0.6462, 0.6267, 0.6338, 0.6121, 0.1428, 0.6197, 0.1571, 0.7278, 0.1523, 0.6335, 0.6309, 0.6204, 0.6427, 0.6353, 0.6462, 0.6267, 0.4973, 0.6122, 0.4166, 0.6471, 0.5026, 0.6303, 0.5192, 0.6556, 0.5266, 0.6441, 0.5202, 0.6221, 0.5202, 0.6221, 0.5266, 0.6441, 0.5276, 0.6281, 0.5276, 0.6281, 0.5398, 0.6569, 0.5886, 0.5307, 0.5398, 0.6569, 0.5514, 0.6382, 0.5886, 0.5307, 0.6612, 0.6548, 1.0, 0.0, 0.6542, 0.6408, 0.1555, 0.6285, 0.1638, 0.6597, 0.1698, 0.599, 0.6427, 0.6353, 0.6542, 0.6408, 0.6462, 0.6267, 0.1523, 0.6335, 0.1572, 0.6527, 0.1555, 0.6285, 0.1555, 0.6285, 0.1572, 0.6527, 0.1638, 0.6597, 0.5026, 0.6303, 0.5094, 0.6485, 0.509, 0.6303, 0.6309, 0.6204, 0.5351, 0.6984, 0.6427, 0.6353, 0.6427, 0.6353, 0.6516, 0.6495, 0.6542, 0.6408, 0.509, 0.6303, 0.5094, 0.6485, 0.5192, 0.6556, 0.00678, 0.6398, 0.09903, 0.6603, 0.1025, 0.6163, 0.1571, 0.7278, 0.1572, 0.6527, 0.1523, 0.6335, 0.1638, 0.6597, 0.1717, 0.8413, 0.1698, 0.599, 0.5026, 0.6303, 0.4166, 0.6471, 0.5094, 0.6485, 0.5276, 0.6281, 0.5266, 0.6441, 0.5398, 0.6569, 0.674, 0.6999, 0.6782, 0.722, 1.0, 0.0, 1.0, 0.0, 0.6782, 0.722, 1.0, 1.0, 0.1025, 0.6163, 0.1018, 0.6763, 0.1069, 0.6301, 0.1069, 0.6301, 0.1018, 0.6763, 0.1571, 0.7278, 0.5266, 0.6441, 0.5356, 0.6669, 0.5398, 0.6569, 0.5514, 0.6382, 0.5398, 0.6569, 0.554, 0.6448, 0.6427, 0.6353, 0.5351, 0.6984, 0.6516, 0.6495, 0.6516, 0.6495, 0.6612, 0.6548, 0.6542, 0.6408, 0.1025, 0.6163, 0.09903, 0.6603, 0.1018, 0.6763, 0.5094, 0.6485, 0.5175, 0.666, 0.5192, 0.6556, 0.5266, 0.6441, 0.5192, 0.6556, 0.5356, 0.6669, 0.6612, 0.6548, 0.6685, 0.6767, 1.0, 0.0, 0.6516, 0.6495, 0.6584, 0.6714, 0.6612, 0.6548, -1.345e-05, 0.6514, 0.006522, 0.6796, 0.00678, 0.6398, 0.006522, 0.6796, 0.01191, 0.6741, 0.00678, 0.6398, 0.5192, 0.6556, 0.5287, 0.6808, 0.5356, 0.6669, 0.5398, 0.6569, 0.5356, 0.6669, 0.554, 0.6448, 0.6516, 0.6495, 0.5351, 0.6984, 0.6584, 0.6714, 0.6584, 0.6714, 0.6685, 0.6767, 0.6612, 0.6548, 1.0, 0.0, 0.6685, 0.6767, 0.674, 0.6999, 0.5094, 0.6485, 0.4166, 0.6471, 0.5175, 0.666, 0.5356, 0.6669, 0.5351, 0.6984, 0.554, 0.6448, 0.2832, 0.6526, 0.2846, 0.8068, 0.2884, 0.6388, 0.00678, 0.6398, 0.09068, 0.6921, 0.09903, 0.6603, 0.09903, 0.6603, 0.09068, 0.6921, 0.1018, 0.6763, 0.5175, 0.666, 0.5287, 0.6808, 0.5192, 0.6556, 0.2832, 0.6526, 0.1717, 0.8413, 0.2846, 0.8068, 0.5175, 0.666, 0.5265, 0.6953, 0.5287, 0.6808, 0.6584, 0.6714, 0.6679, 0.6998, 0.6685, 0.6767, -1.345e-05, 0.6514, 0.0, 1.0, 0.006522, 0.6796, 0.5175, 0.666, 0.4166, 0.6471, 0.5265, 0.6953, 0.006522, 0.6796, 0.01982, 0.6978, 0.01191, 0.6741, 0.01191, 0.6741, 0.01982, 0.6978, 0.00678, 0.6398, 0.1638, 0.6597, 0.164, 0.7129, 0.1717, 0.8413, 0.5287, 0.6808, 0.5351, 0.6984, 0.5356, 0.6669, 0.006522, 0.6796, 0.01342, 0.6973, 0.01982, 0.6978, 0.006522, 0.6796, 0.0, 1.0, 0.01342, 0.6973, 0.4166, 0.6471, 0.5235, 0.7232, 0.5265, 0.6953, 0.5287, 0.6808, 0.5265, 0.6953, 0.5351, 0.6984, 0.6584, 0.6714, 0.5351, 0.6984, 0.6679, 0.6998, 0.6679, 0.6998, 0.674, 0.6999, 0.6685, 0.6767, 0.09068, 0.6921, 0.08923, 0.7082, 0.1018, 0.6763, 0.1572, 0.6527, 0.164, 0.7129, 0.1638, 0.6597, 0.0, 1.0, 0.01962, 0.7106, 0.01342, 0.6973, 0.01342, 0.6973, 0.01962, 0.7106, 0.01982, 0.6978, 0.1572, 0.6527, 0.1571, 0.7278, 0.164, 0.7129, 0.01982, 0.6978, 0.03487, 0.7174, 0.00678, 0.6398, 0.5265, 0.6953, 0.5287, 0.7314, 0.5351, 0.6984, 0.01982, 0.6978, 0.01962, 0.7106, 0.03487, 0.7174, 0.08923, 0.7082, 0.1571, 0.7278, 0.1018, 0.6763, 0.4166, 0.6471, 0.5223, 0.7783, 0.5235, 0.7232, 0.6679, 0.6998, 0.6782, 0.722, 0.674, 0.6999, 0.01962, 0.7106, 0.03468, 0.7271, 0.03487, 0.7174, 0.05731, 0.7266, 0.09068, 0.6921, 0.00678, 0.6398, 0.5265, 0.6953, 0.5235, 0.7232, 0.5287, 0.7314, 0.05731, 0.7266, 0.08923, 0.7082, 0.09068, 0.6921, 0.6679, 0.6998, 0.6751, 0.7379, 0.6782, 0.722, 0.03487, 0.7174, 0.05731, 0.7266, 0.00678, 0.6398, 0.05731, 0.7266, 0.06391, 0.7337, 0.08923, 0.7082, 0.2884, 0.6388, 0.4166, 0.6471, 0.2821, 0.6018, 0.6679, 0.6998, 0.5351, 0.6984, 0.6751, 0.7379, 0.6814, 0.7607, 1.0, 1.0, 0.6782, 0.722, 0.03487, 0.7174, 0.03468, 0.7271, 0.05731, 0.7266, 0.08923, 0.7082, 0.06391, 0.7337, 0.1571, 0.7278, 0.0, 1.0, 0.03468, 0.7271, 0.01962, 0.7106, 0.03468, 0.7271, 0.06391, 0.7337, 0.05731, 0.7266, 0.0, 1.0, 0.06391, 0.7337, 0.03468, 0.7271, 0.2846, 0.8068, 0.2886, 0.8175, 0.2884, 0.6388, 0.2884, 0.6388, 0.2886, 0.8175, 0.4166, 0.6471, 0.6751, 0.7379, 0.6814, 0.7607, 0.6782, 0.722, 0.5235, 0.7232, 0.5223, 0.7783, 0.5287, 0.7314, 0.0, 1.0, 0.1571, 0.7278, 0.06391, 0.7337, 0.1571, 0.7278, 0.1589, 0.7967, 0.164, 0.7129, 0.164, 0.7129, 0.1652, 0.8113, 0.1717, 0.8413, 0.5287, 0.7314, 0.5284, 0.8097, 0.5351, 0.6984, 0.1589, 0.7967, 0.1652, 0.8113, 0.164, 0.7129, 0.5223, 0.7783, 0.5284, 0.8097, 0.5287, 0.7314, 0.5351, 0.6984, 0.6749, 0.8407, 0.6751, 0.7379, 0.6751, 0.7379, 0.6749, 0.8407, 0.6814, 0.7607, 0.6814, 0.7607, 0.6789, 0.8427, 1.0, 1.0, 0.1589, 0.7967, 0.1622, 0.8264, 0.1652, 0.8113, 0.5223, 0.7783, 0.525, 0.834, 0.5284, 0.8097, 0.6749, 0.8407, 0.6789, 0.8427, 0.6814, 0.7607, 0.1571, 0.7278, 0.0, 1.0, 0.1589, 0.7967, 0.1589, 0.7967, 0.0, 1.0, 0.1622, 0.8264, 0.5284, 0.8097, 0.5348, 0.854, 0.5351, 0.6984, 0.1717, 0.8413, 0.2765, 0.8498, 0.2846, 0.8068, 0.1622, 0.8264, 0.1717, 0.8413, 0.1652, 0.8113, 0.2846, 0.8068, 0.2835, 0.8428, 0.2886, 0.8175, 0.2886, 0.8175, 0.2835, 0.8428, 0.4166, 0.6471, 0.2846, 0.8068, 0.2765, 0.8498, 0.2835, 0.8428, 0.525, 0.834, 0.5348, 0.854, 0.5284, 0.8097, 0.0, 1.0, 0.1678, 0.8508, 0.1622, 0.8264, 0.1622, 0.8264, 0.1678, 0.8508, 0.1717, 0.8413, 0.525, 0.834, 0.5296, 0.8625, 0.5348, 0.854, 0.2835, 0.8428, 0.2775, 0.866, 0.4166, 0.6471, 0.4166, 0.6471, 0.525, 0.834, 0.5223, 0.7783, 0.1678, 0.8508, 0.1776, 0.8645, 0.1717, 0.8413, 0.2765, 0.8498, 0.2775, 0.866, 0.2835, 0.8428, 0.5351, 0.6984, 0.6665, 0.8794, 0.6749, 0.8407, 0.6749, 0.8407, 0.6665, 0.8794, 0.6789, 0.8427, 0.6665, 0.8794, 0.6716, 0.8819, 0.6789, 0.8427, 0.6789, 0.8427, 0.6716, 0.8819, 1.0, 1.0, 0.1678, 0.8508, 0.1735, 0.8715, 0.1776, 0.8645, 0.1776, 0.8645, 0.1851, 0.8781, 0.1717, 0.8413, 0.1717, 0.8413, 0.2685, 0.8746, 0.2765, 0.8498, 0.2765, 0.8498, 0.2685, 0.8746, 0.2775, 0.866, 0.4166, 0.6471, 0.5296, 0.8625, 0.525, 0.834, 0.5296, 0.8625, 0.5345, 0.8826, 0.5348, 0.854, 0.0, 1.0, 0.1735, 0.8715, 0.1678, 0.8508, 0.1735, 0.8715, 0.1851, 0.8781, 0.1776, 0.8645, 0.1735, 0.8715, 0.1832, 0.8897, 0.1851, 0.8781, 0.2685, 0.8746, 0.267, 0.8873, 0.2775, 0.866, 0.5345, 0.8826, 0.5424, 0.8861, 0.5348, 0.854, 0.5348, 0.854, 0.5424, 0.8861, 0.5351, 0.6984, 0.1851, 0.8781, 0.1992, 0.8972, 0.1717, 0.8413, 0.1717, 0.8413, 0.2546, 0.8954, 0.2685, 0.8746, 0.4166, 0.6471, 0.5345, 0.8826, 0.5296, 0.8625, 0.5836, 0.9589, 0.6665, 0.8794, 0.5351, 0.6984, 0.1735, 0.8715, 0.0, 1.0, 0.1832, 0.8897, 0.2546, 0.8954, 0.267, 0.8873, 0.2685, 0.8746, 0.1851, 0.8781, 0.1832, 0.8897, 0.1992, 0.8972, 0.5345, 0.8826, 0.5424, 0.9069, 0.5424, 0.8861, 0.1832, 0.8897, 0.1996, 0.9073, 0.1992, 0.8972, 0.5424, 0.8861, 0.549, 0.9064, 0.5351, 0.6984, 0.1992, 0.8972, 0.2213, 0.9076, 0.1717, 0.8413, 0.2422, 0.9112, 0.2473, 0.9576, 0.267, 0.8873, 0.5424, 0.9069, 0.549, 0.9064, 0.5424, 0.8861, 0.6665, 0.8794, 0.6578, 0.9186, 0.6716, 0.8819, 0.2213, 0.9076, 0.2546, 0.8954, 0.1717, 0.8413, 0.2546, 0.8954, 0.2422, 0.9112, 0.267, 0.8873, 0.5836, 0.9589, 0.6519, 0.9183, 0.6665, 0.8794, 0.6665, 0.8794, 0.6519, 0.9183, 0.6578, 0.9186, 0.1832, 0.8897, 0.0, 1.0, 0.1996, 0.9073, 0.1992, 0.8972, 0.1996, 0.9073, 0.2213, 0.9076, 0.2213, 0.9076, 0.2422, 0.9112, 0.2546, 0.8954, 0.1996, 0.9073, 0.2422, 0.9112, 0.2213, 0.9076, 0.267, 0.8873, 0.2473, 0.9576, 0.2775, 0.866, 0.549, 0.9064, 0.5566, 0.9211, 0.5351, 0.6984, 0.6578, 0.9186, 1.0, 1.0, 0.6716, 0.8819, 0.1996, 0.9073, 0.2473, 0.9576, 0.2422, 0.9112, 0.5424, 0.9069, 0.5492, 0.9247, 0.549, 0.9064, 0.5492, 0.9247, 0.5566, 0.9211, 0.549, 0.9064, 0.5345, 0.8826, 0.5579, 0.983, 0.5424, 0.9069, 0.5579, 0.983, 0.5492, 0.9247, 0.5424, 0.9069, 0.5492, 0.9247, 0.556, 0.9394, 0.5566, 0.9211, 0.5566, 0.9211, 0.5663, 0.9398, 0.5351, 0.6984, 0.6264, 0.9528, 0.6519, 0.9183, 0.5836, 0.9589, 0.556, 0.9394, 0.5663, 0.9398, 0.5566, 0.9211, 0.6264, 0.9528, 0.6411, 0.9452, 0.6519, 0.9183, 0.6519, 0.9183, 0.6411, 0.9452, 0.6578, 0.9186, 0.5351, 0.6984, 0.5663, 0.9398, 0.5836, 0.9589, 0.6411, 0.9452, 1.0, 1.0, 0.6578, 0.9186, 0.5492, 0.9247, 0.5579, 0.983, 0.556, 0.9394, 0.556, 0.9394, 0.566, 0.9542, 0.5663, 0.9398, 0.5663, 0.9398, 0.566, 0.9542, 0.5836, 0.9589, 0.5579, 0.983, 0.566, 0.9542, 0.556, 0.9394, 0.566, 0.9542, 0.576, 0.9651, 0.5836, 0.9589, 0.6264, 0.9528, 0.6117, 0.971, 0.6411, 0.9452, 0.6117, 0.971, 1.0, 1.0, 0.6411, 0.9452, 0.576, 0.9651, 0.5837, 0.9705, 0.5836, 0.9589, 0.5836, 0.9589, 0.6117, 0.971, 0.6264, 0.9528, 0.566, 0.9542, 0.5579, 0.983, 0.576, 0.9651, 0.5579, 0.983, 0.5837, 0.9705, 0.576, 0.9651, 0.5837, 0.9705, 0.6117, 0.971, 0.5836, 0.9589, 0.0, 1.0, 0.2473, 0.9576, 0.1996, 0.9073, 0.0, 1.0, 0.3974, 1.0, 0.2473, 0.9576, 0.2473, 0.9576, 0.3974, 1.0, 0.2775, 0.866, 0.2775, 0.866, 0.3974, 1.0, 0.4166, 0.6471, 0.4166, 0.6471, 0.3974, 1.0, 0.5345, 0.8826, 0.5345, 0.8826, 0.3974, 1.0, 0.5579, 0.983, 0.3974, 1.0, 1.0, 1.0, 0.5579, 0.983, 0.5579, 0.983, 1.0, 1.0, 0.5837, 0.9705, 0.5837, 0.9705, 1.0, 1.0, 0.6117, 0.971])
me_terrain_001.materials.append(mat_default_obj)
me_terrain_001.use_remesh_fix_poles = True
me_terrain_001.use_remesh_preserve_attributes = False
me_terrain_001.use_mirror_vertex_groups = False
me_terrain_001.update()

# ---- objects
ob_terrain_001 = bpy.data.objects.new('Terrain.001', me_terrain_001)

# ---- transforms, parenting, visibility, modifiers, constraints
ob_terrain_001.location = (278.2, 9.215, 0.0)
ob_terrain_001.rotation_euler = (1.571, -0.0, 0.0)
ob_terrain_001.lineart.crease_threshold = 0.0

# ---- collection membership
col_collection.objects.link(ob_terrain_001)

# ---- scene / render settings (as saved in the file)
scene.frame_start = 1; scene.frame_end = 250; scene.frame_set(1)
scene.render.engine = 'BLENDER_EEVEE_NEXT'
scene.cycles.use_denoising = False
scene.cycles.samples = 128
scene.cycles.sampling_pattern = 'TABULATED_SOBOL'
scene.cycles.use_adaptive_sampling = False
scene.cycles.use_light_tree = False
scene.view_settings.view_transform = 'Filmic'
bpy.context.view_layer.update()

# ---- added for rendering (the .blend has no active camera and no usable light): camera, sun
cam_auto = bpy.data.cameras.new('AutoCamera')
cam_auto.lens = 50.0
cam_auto.sensor_width = 36.0
cam_auto.clip_end = 3634.89
ob_auto_camera = bpy.data.objects.new('AutoCamera', cam_auto)
scene.collection.objects.link(ob_auto_camera)
ob_auto_camera.location = (208.328, -339.312, 170.675)
ob_auto_camera.rotation_euler = (1.09748, -7.21219e-08, 0.694738)
scene.camera = ob_auto_camera
light_auto_sun = bpy.data.lights.new('AutoSun', 'SUN')
light_auto_sun.energy = 3.0
light_auto_sun.angle = 0.0523599
ob_auto_sun = bpy.data.objects.new('AutoSun', light_auto_sun)
scene.collection.objects.link(ob_auto_sun)
ob_auto_sun.rotation_euler = (0.872665, 0.174533, 0.523599)
bpy.context.view_layer.update()
